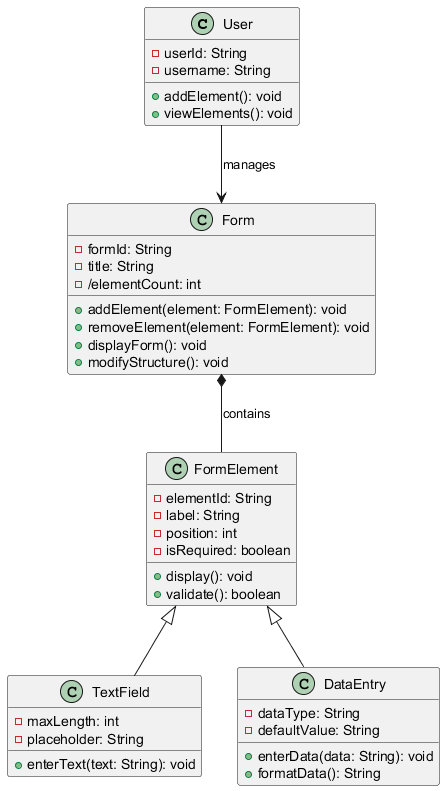

The diagram above was rendered by PlantUML. Its source (embedded in the PNG):
@startuml
class User {
    - userId: String
    - username: String
    + addElement(): void
    + viewElements(): void
}

class Form {
    - formId: String
    - title: String
    - /elementCount: int
    + addElement(element: FormElement): void
    + removeElement(element: FormElement): void
    + displayForm(): void
    + modifyStructure(): void
}

class FormElement {
    - elementId: String
    - label: String
    - position: int
    - isRequired: boolean
    + display(): void
    + validate(): boolean
}

class TextField {
    - maxLength: int
    - placeholder: String
    + enterText(text: String): void
}

class DataEntry {
    - dataType: String
    - defaultValue: String
    + enterData(data: String): void
    + formatData(): String
}

User --> Form : manages
Form *-- FormElement : contains
FormElement <|-- TextField
FormElement <|-- DataEntry
@enduml